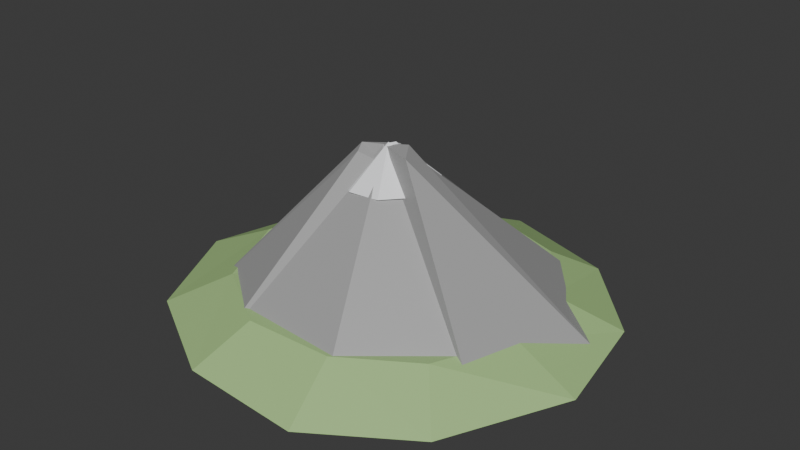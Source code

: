 # Source: Mountain_A.blend  (saved by Blender 5.2.45; exported with 4.5.12 LTS)
import bpy
from mathutils import Matrix  # noqa: F401  (used for matrix-valued properties, if any)

bpy.ops.wm.read_factory_settings(use_empty=True)
scene = bpy.context.scene
scene.name = 'Scene'

# ---- collections
col_collection = bpy.data.collections.new('Collection'); scene.collection.children.link(col_collection)

# ---- materials (node trees are filled in below, after node groups)
mat_m_stonedark = bpy.data.materials.new('M_StoneDark')
mat_m_stonedark.diffuse_color = (0.38, 0.38, 0.38, 1.0)
mat_m_snow = bpy.data.materials.new('M_Snow')
mat_m_snow.diffuse_color = (0.95, 0.96, 0.98, 1.0)
mat_m_grass = bpy.data.materials.new('M_Grass')
mat_m_grass.diffuse_color = (0.4, 0.62, 0.25, 1.0)

# ---- material node trees
mat_m_stonedark.use_nodes = True; mat_m_stonedark.node_tree.nodes.clear()
_N = mat_m_stonedark.node_tree.nodes; _L = mat_m_stonedark.node_tree.links
n0 = _N.new('ShaderNodeBsdfPrincipled'); n0.name = 'Principled BSDF'; n0.location = (-200, 100)
n0.inputs[0].default_value = (0.38, 0.38, 0.38, 1.0)
n0.inputs[10].default_value = 0.005
n1 = _N.new('ShaderNodeOutputMaterial'); n1.name = 'Material Output'; n1.location = (200, 100)
_L.new(n0.outputs[0], n1.inputs[0])
n1.is_active_output = True
mat_m_snow.use_nodes = True; mat_m_snow.node_tree.nodes.clear()
_N = mat_m_snow.node_tree.nodes; _L = mat_m_snow.node_tree.links
n0 = _N.new('ShaderNodeBsdfPrincipled'); n0.name = 'Principled BSDF'; n0.location = (-200, 100)
n0.inputs[0].default_value = (0.95, 0.96, 0.98, 1.0)
n0.inputs[10].default_value = 0.005
n1 = _N.new('ShaderNodeOutputMaterial'); n1.name = 'Material Output'; n1.location = (200, 100)
_L.new(n0.outputs[0], n1.inputs[0])
n1.is_active_output = True
mat_m_grass.use_nodes = True; mat_m_grass.node_tree.nodes.clear()
_N = mat_m_grass.node_tree.nodes; _L = mat_m_grass.node_tree.links
n0 = _N.new('ShaderNodeBsdfPrincipled'); n0.name = 'Principled BSDF'; n0.location = (-200, 100)
n0.inputs[0].default_value = (0.4, 0.62, 0.25, 1.0)
n0.inputs[10].default_value = 0.005
n1 = _N.new('ShaderNodeOutputMaterial'); n1.name = 'Material Output'; n1.location = (200, 100)
_L.new(n0.outputs[0], n1.inputs[0])
n1.is_active_output = True

# ---- world
world_world = bpy.data.worlds.new('World'); scene.world = world_world
world_world.use_nodes = True; world_world.node_tree.nodes.clear()
_N = world_world.node_tree.nodes; _L = world_world.node_tree.links
n0 = _N.new('ShaderNodeOutputWorld'); n0.name = 'World Output'; n0.location = (200, 100)
n1 = _N.new('ShaderNodeBackground'); n1.name = 'Background'; n1.location = (-200, 100)
n1.inputs[0].default_value = (0.05088, 0.05088, 0.05088, 1.0)
_L.new(n1.outputs[0], n0.inputs[0])
n0.is_active_output = True
world_world.color = (0.05088, 0.05088, 0.05088)
world_world.sun_shadow_jitter_overblur = 0.0

# ---- meshes
me_mountain_a_mesh = bpy.data.meshes.new('Mountain_A_Mesh')
me_mountain_a_mesh.from_pydata([(-0.4456, 33.32, -1.02), (-0.1802, 1.839, 25.52), (19.49, 26.59, -1.791), (3.96, 0.5179, 24.83), (31.75, 7.54, 0.06038), (2.119, 1.108, 26.1), (26.28, -14.6, -0.03806), (4.641, -2.734, 25.73), (10.76, -28.07, -0.1679), (-1.097, -0.8721, 26.0), (-11.9, -28.03, -2.038), (0.9119, -2.396, 23.53), (-26.34, -16.81, -2.318), (-4.072, -3.317, 24.85), (-32.45, 7.4, -1.357), (-4.685, -1.662, 25.64), (-22.29, 26.53, -0.2277), (-1.627, 2.617, 24.32), (0.3722, 7.531, 20.23), (-0.02012, 0.2512, 25.94), (4.739, 5.748, 20.35), (0.193, 0.759, 25.98), (7.512, 0.9253, 20.04), (0.1945, 0.4693, 26.3), (6.538, -3.46, 20.45), (0.3348, 0.03945, 26.08), (2.728, -6.785, 20.13), (0.2959, -0.2861, 25.97), (-2.356, -7.291, 20.08), (-0.378, -0.6422, 26.45), (-6.548, -3.465, 20.0), (-0.6346, -0.6407, 26.18), (-7.026, 1.318, 20.32), (-0.7616, -0.2655, 26.05), (-4.459, 5.903, 20.44), (-0.1015, 0.1917, 26.03), (-0.9367, 36.94, -1.427), (0.9888, 26.89, 3.662), (19.5, 30.08, -1.126), (14.64, 22.53, 3.659), (32.83, 15.33, -0.8686), (22.89, 10.58, 3.99), (36.48, -4.478, -0.7552), (25.3, -2.823, 3.621), (26.88, -24.26, -0.8754), (20.24, -16.62, 4.458), (10.55, -34.24, -1.348), (8.242, -23.97, 4.326), (-9.148, -33.77, -0.4718), (-6.811, -24.32, 4.267), (-27.95, -22.9, -1.207), (-19.36, -16.23, 3.991), (-36.09, -5.017, -0.474), (-25.05, -2.712, 4.571), (-32.14, 14.92, -1.444), (-22.78, 9.878, 4.626), (-19.18, 29.76, -1.468), (-13.62, 21.02, 3.903)], [], [(0, 1, 3, 2), (2, 3, 5, 4), (4, 5, 7, 6), (6, 7, 9, 8), (8, 9, 11, 10), (10, 11, 13, 12), (12, 13, 15, 14), (3, 1, 17, 15, 13, 11, 9, 7, 5), (14, 15, 17, 16), (16, 17, 1, 0), (0, 2, 4, 6, 8, 10, 12, 14, 16), (18, 19, 21, 20), (20, 21, 23, 22), (22, 23, 25, 24), (24, 25, 27, 26), (26, 27, 29, 28), (28, 29, 31, 30), (30, 31, 33, 32), (21, 19, 35, 33, 31, 29, 27, 25, 23), (32, 33, 35, 34), (34, 35, 19, 18), (18, 20, 22, 24, 26, 28, 30, 32, 34), (36, 37, 39, 38), (38, 39, 41, 40), (40, 41, 43, 42), (42, 43, 45, 44), (44, 45, 47, 46), (46, 47, 49, 48), (48, 49, 51, 50), (50, 51, 53, 52), (52, 53, 55, 54), (39, 37, 57, 55, 53, 51, 49, 47, 45, 43, 41), (54, 55, 57, 56), (56, 57, 37, 36), (36, 38, 40, 42, 44, 46, 48, 50, 52, 54, 56)])
me_mountain_a_mesh.polygons.foreach_set('material_index', [0, 0, 0, 0, 0, 0, 0, 0, 0, 0, 0, 1, 1, 1, 1, 1, 1, 1, 1, 1, 1, 1, 2, 2, 2, 2, 2, 2, 2, 2, 2, 2, 2, 2, 2])
_uv = me_mountain_a_mesh.uv_layers.new(name='UVMap')
_uv.uv.foreach_set('vector', [1.0, 0.5, 1.0, 1.0, 0.8889, 1.0, 0.8889, 0.5, 0.8889, 0.5, 0.8889, 1.0, 0.7778, 1.0, 0.7778, 0.5, 0.7778, 0.5, 0.7778, 1.0, 0.6667, 1.0, 0.6667, 0.5, 0.6667, 0.5, 0.6667, 1.0, 0.5556, 1.0, 0.5556, 0.5, 0.5556, 0.5, 0.5556, 1.0, 0.4444, 1.0, 0.4444, 0.5, 0.4444, 0.5, 0.4444, 1.0, 0.3333, 1.0, 0.3333, 0.5, 0.3333, 0.5, 0.3333, 1.0, 0.2222, 1.0, 0.2222, 0.5, 0.4043, 0.4339, 0.25, 0.49, 0.09573, 0.4339, 0.01365, 0.2917, 0.04215, 0.13, 0.1679, 0.02447, 0.3321, 0.02447, 0.4578, 0.13, 0.4864, 0.2917, 0.2222, 0.5, 0.2222, 1.0, 0.1111, 1.0, 0.1111, 0.5, 0.1111, 0.5, 0.1111, 1.0, 4.47e-08, 1.0, 4.47e-08, 0.5, 0.75, 0.49, 0.9043, 0.4339, 0.9864, 0.2917, 0.9578, 0.13, 0.8321, 0.02447, 0.6679, 0.02447, 0.5422, 0.13, 0.5136, 0.2917, 0.5957, 0.4339, 1.0, 0.5, 1.0, 1.0, 0.8889, 1.0, 0.8889, 0.5, 0.8889, 0.5, 0.8889, 1.0, 0.7778, 1.0, 0.7778, 0.5, 0.7778, 0.5, 0.7778, 1.0, 0.6667, 1.0, 0.6667, 0.5, 0.6667, 0.5, 0.6667, 1.0, 0.5556, 1.0, 0.5556, 0.5, 0.5556, 0.5, 0.5556, 1.0, 0.4444, 1.0, 0.4444, 0.5, 0.4444, 0.5, 0.4444, 1.0, 0.3333, 1.0, 0.3333, 0.5, 0.3333, 0.5, 0.3333, 1.0, 0.2222, 1.0, 0.2222, 0.5, 0.4043, 0.4339, 0.25, 0.49, 0.09573, 0.4339, 0.01365, 0.2917, 0.04215, 0.13, 0.1679, 0.02447, 0.3321, 0.02447, 0.4578, 0.13, 0.4864, 0.2917, 0.2222, 0.5, 0.2222, 1.0, 0.1111, 1.0, 0.1111, 0.5, 0.1111, 0.5, 0.1111, 1.0, 4.47e-08, 1.0, 4.47e-08, 0.5, 0.75, 0.49, 0.9043, 0.4339, 0.9864, 0.2917, 0.9578, 0.13, 0.8321, 0.02447, 0.6679, 0.02447, 0.5422, 0.13, 0.5136, 0.2917, 0.5957, 0.4339, 1.0, 0.5, 1.0, 1.0, 0.9091, 1.0, 0.9091, 0.5, 0.9091, 0.5, 0.9091, 1.0, 0.8182, 1.0, 0.8182, 0.5, 0.8182, 0.5, 0.8182, 1.0, 0.7273, 1.0, 0.7273, 0.5, 0.7273, 0.5, 0.7273, 1.0, 0.6364, 1.0, 0.6364, 0.5, 0.6364, 0.5, 0.6364, 1.0, 0.5455, 1.0, 0.5455, 0.5, 0.5455, 0.5, 0.5455, 1.0, 0.4545, 1.0, 0.4545, 0.5, 0.4545, 0.5, 0.4545, 1.0, 0.3636, 1.0, 0.3636, 0.5, 0.3636, 0.5, 0.3636, 1.0, 0.2727, 1.0, 0.2727, 0.5, 0.2727, 0.5, 0.2727, 1.0, 0.1818, 1.0, 0.1818, 0.5, 0.3798, 0.4519, 0.25, 0.49, 0.1202, 0.4519, 0.03169, 0.3497, 0.01244, 0.2158, 0.06862, 0.09283, 0.1824, 0.01972, 0.3176, 0.01972, 0.4314, 0.09283, 0.4876, 0.2158, 0.4683, 0.3497, 0.1818, 0.5, 0.1818, 1.0, 0.09091, 1.0, 0.09091, 0.5, 0.09091, 0.5, 0.09091, 1.0, -1.788e-07, 1.0, -1.788e-07, 0.5, 0.75, 0.49, 0.8798, 0.4519, 0.9683, 0.3497, 0.9876, 0.2158, 0.9314, 0.09283, 0.8176, 0.01972, 0.6824, 0.01972, 0.5686, 0.09283, 0.5124, 0.2158, 0.5317, 0.3497, 0.6202, 0.4519])
me_mountain_a_mesh.materials.append(mat_m_stonedark)
me_mountain_a_mesh.materials.append(mat_m_snow)
me_mountain_a_mesh.materials.append(mat_m_grass)
me_mountain_a_mesh.update()

# ---- objects
ob_mountain_a_mesh = bpy.data.objects.new('Mountain_A_Mesh', me_mountain_a_mesh)

# ---- transforms, parenting, visibility, modifiers, constraints
ob_mountain_a_mesh.location = (0.0, 0.0, 0.0)

# ---- collection membership
col_collection.objects.link(ob_mountain_a_mesh)

# ---- scene / render settings (as saved in the file)
scene.frame_start = 1; scene.frame_end = 250; scene.frame_set(1)
scene.render.engine = 'BLENDER_EEVEE_NEXT'
scene.render.bake_bias = 0.0
scene.render.bake_samples = 0
scene.render.compositor_device = 'GPU'
scene.eevee.use_volume_custom_range = False
scene.eevee.fast_gi_thickness_near = 0.1
scene.eevee.fast_gi_thickness_far = 0.0
scene.eevee.ray_tracing_options.screen_trace_thickness = 0.1
bpy.context.view_layer.update()

# ---- added for rendering (the .blend has no active camera and no usable light): camera, sun
cam_auto = bpy.data.cameras.new('AutoCamera')
cam_auto.lens = 50.0
cam_auto.sensor_width = 36.0
cam_auto.clip_end = 1715.37
ob_auto_camera = bpy.data.objects.new('AutoCamera', cam_auto)
scene.collection.objects.link(ob_auto_camera)
ob_auto_camera.location = (97.9368, -115.94, 90.259)
ob_auto_camera.rotation_euler = (1.09748, -7.21219e-08, 0.694738)
scene.camera = ob_auto_camera
light_auto_sun = bpy.data.lights.new('AutoSun', 'SUN')
light_auto_sun.energy = 3.0
light_auto_sun.angle = 0.0523599
ob_auto_sun = bpy.data.objects.new('AutoSun', light_auto_sun)
scene.collection.objects.link(ob_auto_sun)
ob_auto_sun.rotation_euler = (0.872665, 0.174533, 0.523599)
bpy.context.view_layer.update()
